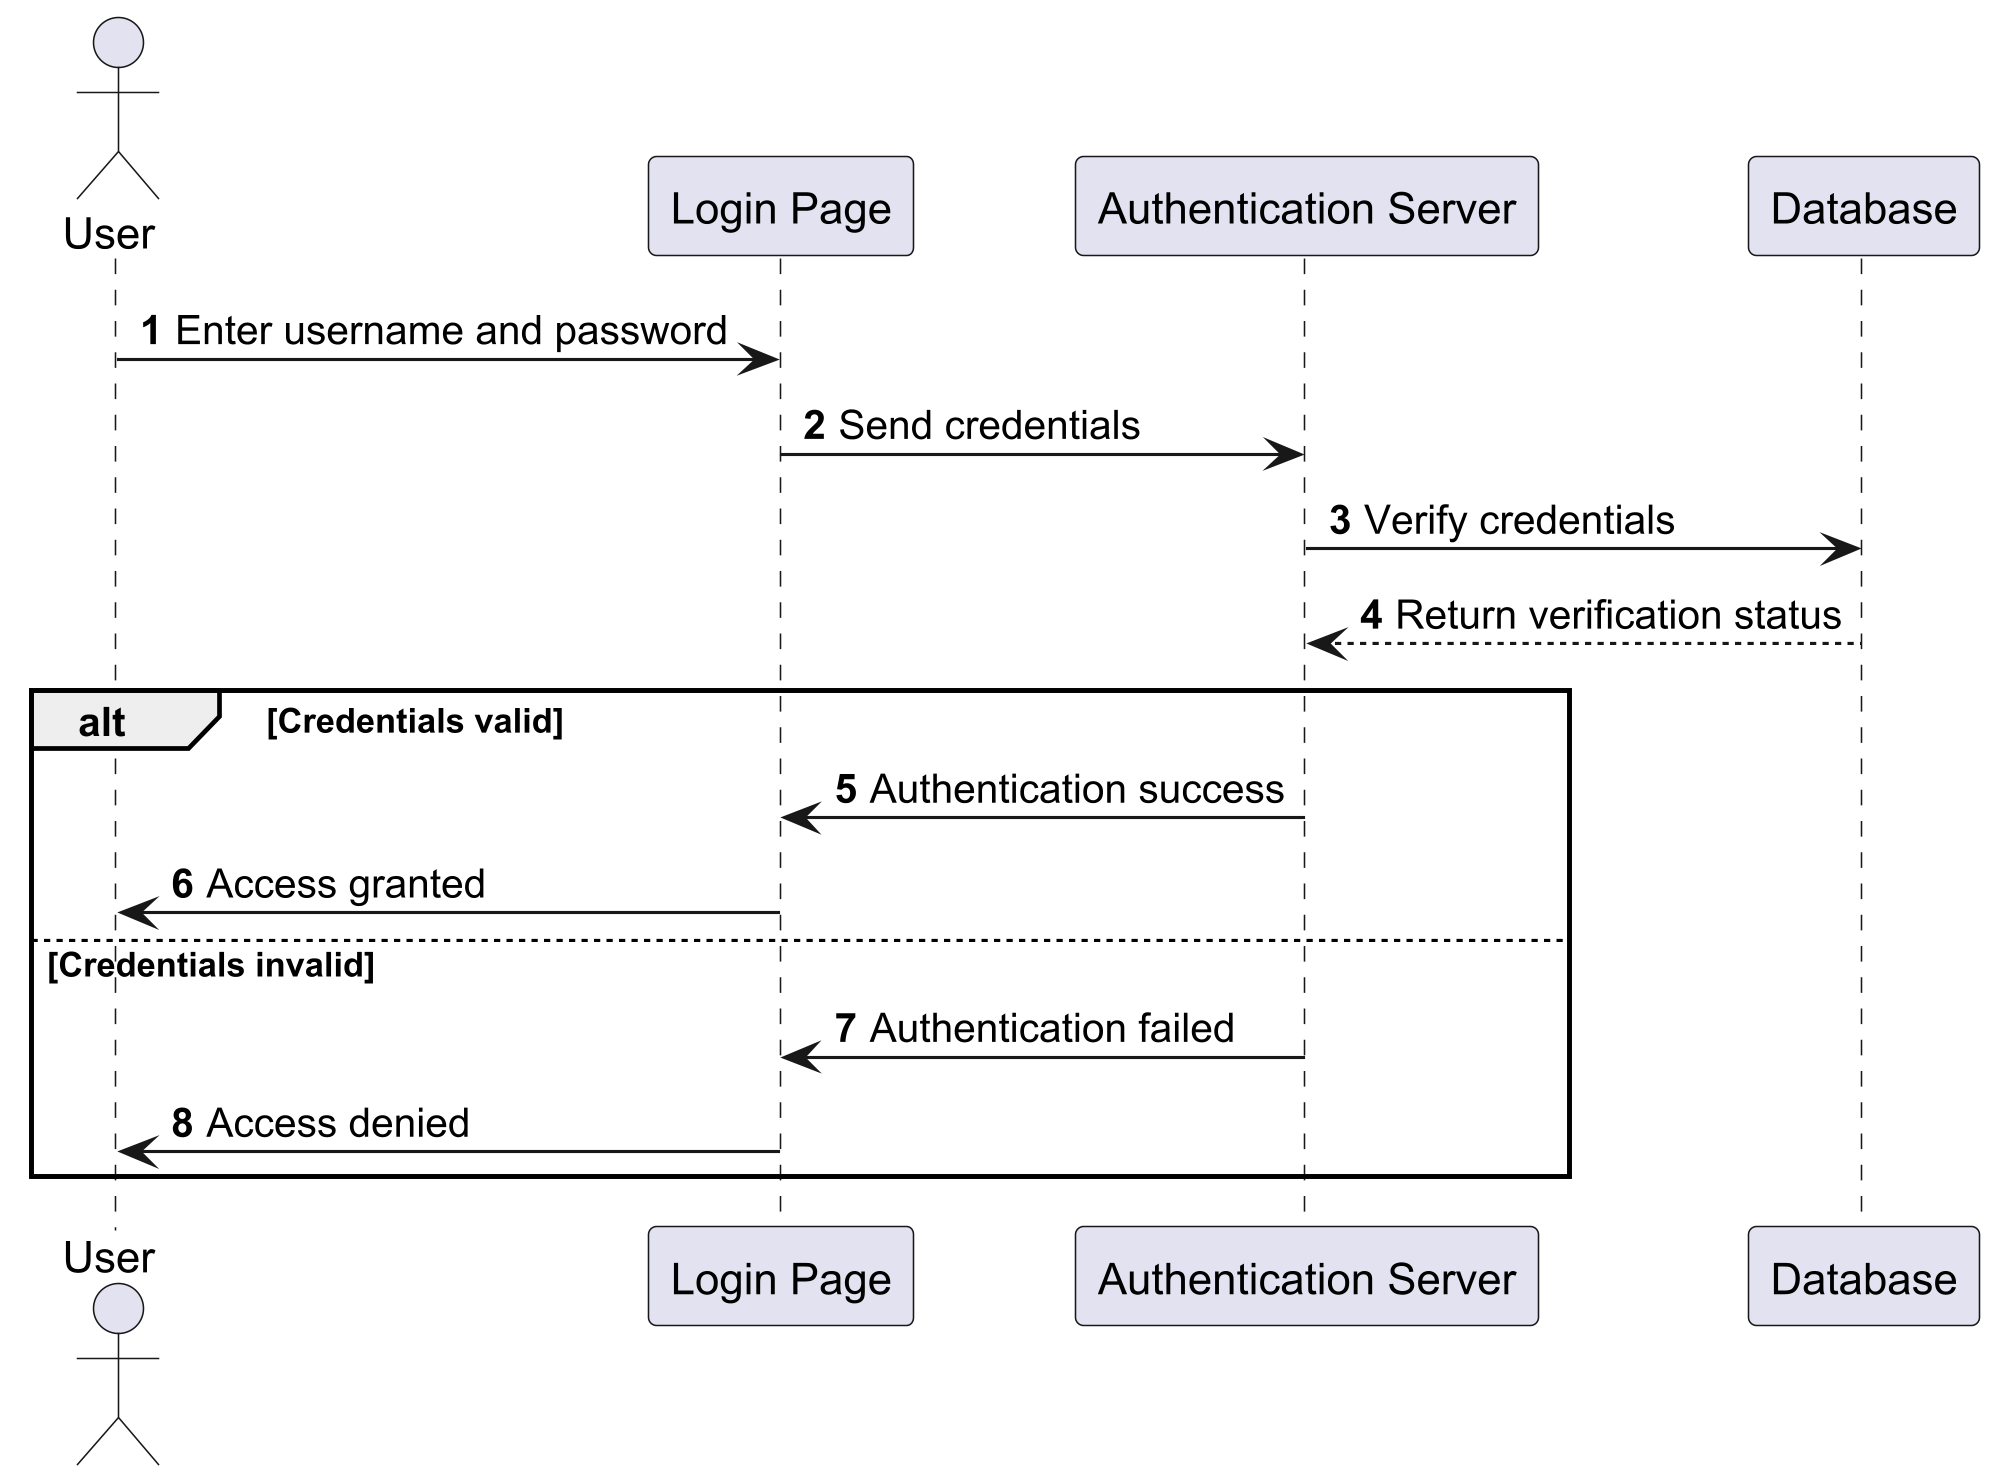

The diagram above was rendered by PlantUML. Its source (embedded in the PNG):
@startuml
skinparam dpi 300
autonumber
skinparam linetype ortho

actor User
participant "Login Page" as LoginPage
participant "Authentication Server" as AuthServer
participant "Database" as DB

User -> LoginPage : Enter username and password
LoginPage -> AuthServer : Send credentials
AuthServer -> DB : Verify credentials
DB --> AuthServer : Return verification status

alt Credentials valid
    AuthServer -> LoginPage : Authentication success
    LoginPage -> User : Access granted
else Credentials invalid
    AuthServer -> LoginPage : Authentication failed
    LoginPage -> User : Access denied
end

@enduml